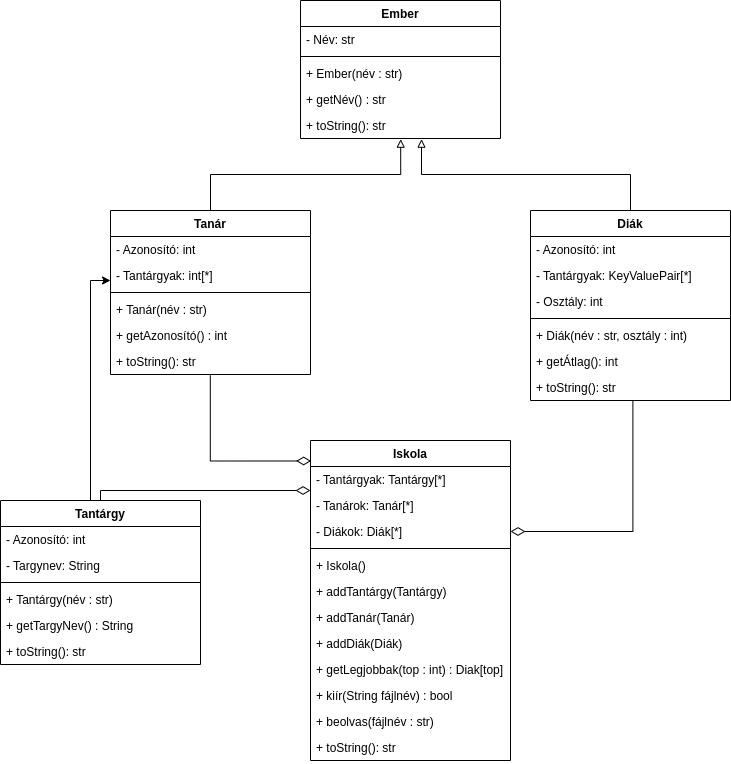

The diagram above was exported from draw.io. Its source (the exported page's mxGraphModel, read from the mxfile embedded in the PNG):
<mxGraphModel dx="362" dy="755" grid="1" gridSize="10" guides="1" tooltips="1" connect="1" arrows="1" fold="1" page="1" pageScale="1" pageWidth="850" pageHeight="1100" math="0" shadow="0">
  <root>
    <mxCell id="0" />
    <mxCell id="1" parent="0" />
    <mxCell id="BssikZRCV79ZX-jMwaNy-28" style="edgeStyle=orthogonalEdgeStyle;rounded=0;orthogonalLoop=1;jettySize=auto;html=1;entryX=0.501;entryY=1.027;entryDx=0;entryDy=0;entryPerimeter=0;endArrow=block;endFill=0;" parent="1" source="BssikZRCV79ZX-jMwaNy-1" target="BssikZRCV79ZX-jMwaNy-22" edge="1">
      <mxGeometry relative="1" as="geometry">
        <Array as="points">
          <mxPoint x="1950" y="214" />
          <mxPoint x="2140" y="214" />
        </Array>
      </mxGeometry>
    </mxCell>
    <mxCell id="BssikZRCV79ZX-jMwaNy-1" value="Tanár" style="swimlane;fontStyle=1;align=center;verticalAlign=top;childLayout=stackLayout;horizontal=1;startSize=26;horizontalStack=0;resizeParent=1;resizeParentMax=0;resizeLast=0;collapsible=1;marginBottom=0;" parent="1" vertex="1">
      <mxGeometry x="1850" y="250" width="200" height="164" as="geometry" />
    </mxCell>
    <mxCell id="BssikZRCV79ZX-jMwaNy-11" value="- Azonosító: int" style="text;strokeColor=none;fillColor=none;align=left;verticalAlign=top;spacingLeft=4;spacingRight=4;overflow=hidden;rotatable=0;points=[[0,0.5],[1,0.5]];portConstraint=eastwest;" parent="BssikZRCV79ZX-jMwaNy-1" vertex="1">
      <mxGeometry y="26" width="200" height="26" as="geometry" />
    </mxCell>
    <mxCell id="BssikZRCV79ZX-jMwaNy-23" value="- Tantárgyak: int[*]" style="text;strokeColor=none;fillColor=none;align=left;verticalAlign=top;spacingLeft=4;spacingRight=4;overflow=hidden;rotatable=0;points=[[0,0.5],[1,0.5]];portConstraint=eastwest;" parent="BssikZRCV79ZX-jMwaNy-1" vertex="1">
      <mxGeometry y="52" width="200" height="26" as="geometry" />
    </mxCell>
    <mxCell id="BssikZRCV79ZX-jMwaNy-3" value="" style="line;strokeWidth=1;fillColor=none;align=left;verticalAlign=middle;spacingTop=-1;spacingLeft=3;spacingRight=3;rotatable=0;labelPosition=right;points=[];portConstraint=eastwest;" parent="BssikZRCV79ZX-jMwaNy-1" vertex="1">
      <mxGeometry y="78" width="200" height="8" as="geometry" />
    </mxCell>
    <mxCell id="BssikZRCV79ZX-jMwaNy-4" value="+ Tanár(név : str)" style="text;strokeColor=none;fillColor=none;align=left;verticalAlign=top;spacingLeft=4;spacingRight=4;overflow=hidden;rotatable=0;points=[[0,0.5],[1,0.5]];portConstraint=eastwest;" parent="BssikZRCV79ZX-jMwaNy-1" vertex="1">
      <mxGeometry y="86" width="200" height="26" as="geometry" />
    </mxCell>
    <mxCell id="BssikZRCV79ZX-jMwaNy-32" value="+ getAzonosító() : int" style="text;strokeColor=none;fillColor=none;align=left;verticalAlign=top;spacingLeft=4;spacingRight=4;overflow=hidden;rotatable=0;points=[[0,0.5],[1,0.5]];portConstraint=eastwest;" parent="BssikZRCV79ZX-jMwaNy-1" vertex="1">
      <mxGeometry y="112" width="200" height="26" as="geometry" />
    </mxCell>
    <mxCell id="BssikZRCV79ZX-jMwaNy-5" value="+ toString(): str" style="text;strokeColor=none;fillColor=none;align=left;verticalAlign=top;spacingLeft=4;spacingRight=4;overflow=hidden;rotatable=0;points=[[0,0.5],[1,0.5]];portConstraint=eastwest;" parent="BssikZRCV79ZX-jMwaNy-1" vertex="1">
      <mxGeometry y="138" width="200" height="26" as="geometry" />
    </mxCell>
    <mxCell id="BssikZRCV79ZX-jMwaNy-29" style="edgeStyle=orthogonalEdgeStyle;rounded=0;orthogonalLoop=1;jettySize=auto;html=1;entryX=0.605;entryY=1.026;entryDx=0;entryDy=0;entryPerimeter=0;endArrow=block;endFill=0;" parent="1" source="BssikZRCV79ZX-jMwaNy-6" target="BssikZRCV79ZX-jMwaNy-22" edge="1">
      <mxGeometry relative="1" as="geometry">
        <mxPoint x="2250" y="340" as="targetPoint" />
      </mxGeometry>
    </mxCell>
    <mxCell id="BssikZRCV79ZX-jMwaNy-6" value="Diák" style="swimlane;fontStyle=1;align=center;verticalAlign=top;childLayout=stackLayout;horizontal=1;startSize=26;horizontalStack=0;resizeParent=1;resizeParentMax=0;resizeLast=0;collapsible=1;marginBottom=0;" parent="1" vertex="1">
      <mxGeometry x="2270" y="250" width="200" height="190" as="geometry" />
    </mxCell>
    <mxCell id="BssikZRCV79ZX-jMwaNy-13" value="- Azonosító: int" style="text;strokeColor=none;fillColor=none;align=left;verticalAlign=top;spacingLeft=4;spacingRight=4;overflow=hidden;rotatable=0;points=[[0,0.5],[1,0.5]];portConstraint=eastwest;" parent="BssikZRCV79ZX-jMwaNy-6" vertex="1">
      <mxGeometry y="26" width="200" height="26" as="geometry" />
    </mxCell>
    <mxCell id="BssikZRCV79ZX-jMwaNy-24" value="- Tantárgyak: KeyValuePair[*]" style="text;strokeColor=none;fillColor=none;align=left;verticalAlign=top;spacingLeft=4;spacingRight=4;overflow=hidden;rotatable=0;points=[[0,0.5],[1,0.5]];portConstraint=eastwest;" parent="BssikZRCV79ZX-jMwaNy-6" vertex="1">
      <mxGeometry y="52" width="200" height="26" as="geometry" />
    </mxCell>
    <mxCell id="BssikZRCV79ZX-jMwaNy-30" value="- Osztály: int" style="text;strokeColor=none;fillColor=none;align=left;verticalAlign=top;spacingLeft=4;spacingRight=4;overflow=hidden;rotatable=0;points=[[0,0.5],[1,0.5]];portConstraint=eastwest;" parent="BssikZRCV79ZX-jMwaNy-6" vertex="1">
      <mxGeometry y="78" width="200" height="26" as="geometry" />
    </mxCell>
    <mxCell id="BssikZRCV79ZX-jMwaNy-8" value="" style="line;strokeWidth=1;fillColor=none;align=left;verticalAlign=middle;spacingTop=-1;spacingLeft=3;spacingRight=3;rotatable=0;labelPosition=right;points=[];portConstraint=eastwest;" parent="BssikZRCV79ZX-jMwaNy-6" vertex="1">
      <mxGeometry y="104" width="200" height="8" as="geometry" />
    </mxCell>
    <mxCell id="BssikZRCV79ZX-jMwaNy-9" value="+ Diák(név : str, osztály : int)" style="text;strokeColor=none;fillColor=none;align=left;verticalAlign=top;spacingLeft=4;spacingRight=4;overflow=hidden;rotatable=0;points=[[0,0.5],[1,0.5]];portConstraint=eastwest;" parent="BssikZRCV79ZX-jMwaNy-6" vertex="1">
      <mxGeometry y="112" width="200" height="26" as="geometry" />
    </mxCell>
    <mxCell id="BssikZRCV79ZX-jMwaNy-31" value="+ getÁtlag(): int" style="text;strokeColor=none;fillColor=none;align=left;verticalAlign=top;spacingLeft=4;spacingRight=4;overflow=hidden;rotatable=0;points=[[0,0.5],[1,0.5]];portConstraint=eastwest;" parent="BssikZRCV79ZX-jMwaNy-6" vertex="1">
      <mxGeometry y="138" width="200" height="26" as="geometry" />
    </mxCell>
    <mxCell id="BssikZRCV79ZX-jMwaNy-10" value="+ toString(): str" style="text;strokeColor=none;fillColor=none;align=left;verticalAlign=top;spacingLeft=4;spacingRight=4;overflow=hidden;rotatable=0;points=[[0,0.5],[1,0.5]];portConstraint=eastwest;" parent="BssikZRCV79ZX-jMwaNy-6" vertex="1">
      <mxGeometry y="164" width="200" height="26" as="geometry" />
    </mxCell>
    <mxCell id="BssikZRCV79ZX-jMwaNy-16" value="Ember" style="swimlane;fontStyle=1;align=center;verticalAlign=top;childLayout=stackLayout;horizontal=1;startSize=26;horizontalStack=0;resizeParent=1;resizeParentMax=0;resizeLast=0;collapsible=1;marginBottom=0;" parent="1" vertex="1">
      <mxGeometry x="2040" y="40" width="200" height="138" as="geometry" />
    </mxCell>
    <mxCell id="BssikZRCV79ZX-jMwaNy-18" value="- Név: str" style="text;strokeColor=none;fillColor=none;align=left;verticalAlign=top;spacingLeft=4;spacingRight=4;overflow=hidden;rotatable=0;points=[[0,0.5],[1,0.5]];portConstraint=eastwest;" parent="BssikZRCV79ZX-jMwaNy-16" vertex="1">
      <mxGeometry y="26" width="200" height="26" as="geometry" />
    </mxCell>
    <mxCell id="BssikZRCV79ZX-jMwaNy-19" value="" style="line;strokeWidth=1;fillColor=none;align=left;verticalAlign=middle;spacingTop=-1;spacingLeft=3;spacingRight=3;rotatable=0;labelPosition=right;points=[];portConstraint=eastwest;" parent="BssikZRCV79ZX-jMwaNy-16" vertex="1">
      <mxGeometry y="52" width="200" height="8" as="geometry" />
    </mxCell>
    <mxCell id="BssikZRCV79ZX-jMwaNy-20" value="+ Ember(név : str)" style="text;strokeColor=none;fillColor=none;align=left;verticalAlign=top;spacingLeft=4;spacingRight=4;overflow=hidden;rotatable=0;points=[[0,0.5],[1,0.5]];portConstraint=eastwest;" parent="BssikZRCV79ZX-jMwaNy-16" vertex="1">
      <mxGeometry y="60" width="200" height="26" as="geometry" />
    </mxCell>
    <mxCell id="BssikZRCV79ZX-jMwaNy-21" value="+ getNév() : str" style="text;strokeColor=none;fillColor=none;align=left;verticalAlign=top;spacingLeft=4;spacingRight=4;overflow=hidden;rotatable=0;points=[[0,0.5],[1,0.5]];portConstraint=eastwest;" parent="BssikZRCV79ZX-jMwaNy-16" vertex="1">
      <mxGeometry y="86" width="200" height="26" as="geometry" />
    </mxCell>
    <mxCell id="BssikZRCV79ZX-jMwaNy-22" value="+ toString(): str" style="text;strokeColor=none;fillColor=none;align=left;verticalAlign=top;spacingLeft=4;spacingRight=4;overflow=hidden;rotatable=0;points=[[0,0.5],[1,0.5]];portConstraint=eastwest;" parent="BssikZRCV79ZX-jMwaNy-16" vertex="1">
      <mxGeometry y="112" width="200" height="26" as="geometry" />
    </mxCell>
    <mxCell id="BssikZRCV79ZX-jMwaNy-80" style="edgeStyle=orthogonalEdgeStyle;rounded=0;orthogonalLoop=1;jettySize=auto;html=1;startArrow=none;startFill=0;endArrow=classic;endFill=1;startSize=12;endSize=6;" parent="1" source="BssikZRCV79ZX-jMwaNy-33" edge="1">
      <mxGeometry relative="1" as="geometry">
        <mxPoint x="1850" y="320" as="targetPoint" />
        <Array as="points">
          <mxPoint x="1830" y="320" />
          <mxPoint x="1850" y="320" />
        </Array>
      </mxGeometry>
    </mxCell>
    <mxCell id="BssikZRCV79ZX-jMwaNy-33" value="Tantárgy" style="swimlane;fontStyle=1;align=center;verticalAlign=top;childLayout=stackLayout;horizontal=1;startSize=26;horizontalStack=0;resizeParent=1;resizeParentMax=0;resizeLast=0;collapsible=1;marginBottom=0;" parent="1" vertex="1">
      <mxGeometry x="1740" y="540" width="200" height="164" as="geometry" />
    </mxCell>
    <mxCell id="BssikZRCV79ZX-jMwaNy-34" value="- Azonosító: int" style="text;strokeColor=none;fillColor=none;align=left;verticalAlign=top;spacingLeft=4;spacingRight=4;overflow=hidden;rotatable=0;points=[[0,0.5],[1,0.5]];portConstraint=eastwest;" parent="BssikZRCV79ZX-jMwaNy-33" vertex="1">
      <mxGeometry y="26" width="200" height="26" as="geometry" />
    </mxCell>
    <mxCell id="h8N96o30tyKQkNcutwA3-1" value="- Targynev: String" style="text;strokeColor=none;fillColor=none;align=left;verticalAlign=top;spacingLeft=4;spacingRight=4;overflow=hidden;rotatable=0;points=[[0,0.5],[1,0.5]];portConstraint=eastwest;" vertex="1" parent="BssikZRCV79ZX-jMwaNy-33">
      <mxGeometry y="52" width="200" height="26" as="geometry" />
    </mxCell>
    <mxCell id="BssikZRCV79ZX-jMwaNy-36" value="" style="line;strokeWidth=1;fillColor=none;align=left;verticalAlign=middle;spacingTop=-1;spacingLeft=3;spacingRight=3;rotatable=0;labelPosition=right;points=[];portConstraint=eastwest;" parent="BssikZRCV79ZX-jMwaNy-33" vertex="1">
      <mxGeometry y="78" width="200" height="8" as="geometry" />
    </mxCell>
    <mxCell id="BssikZRCV79ZX-jMwaNy-37" value="+ Tantárgy(név : str)" style="text;strokeColor=none;fillColor=none;align=left;verticalAlign=top;spacingLeft=4;spacingRight=4;overflow=hidden;rotatable=0;points=[[0,0.5],[1,0.5]];portConstraint=eastwest;" parent="BssikZRCV79ZX-jMwaNy-33" vertex="1">
      <mxGeometry y="86" width="200" height="26" as="geometry" />
    </mxCell>
    <mxCell id="h8N96o30tyKQkNcutwA3-2" value="+ getTargyNev() : String" style="text;strokeColor=none;fillColor=none;align=left;verticalAlign=top;spacingLeft=4;spacingRight=4;overflow=hidden;rotatable=0;points=[[0,0.5],[1,0.5]];portConstraint=eastwest;" vertex="1" parent="BssikZRCV79ZX-jMwaNy-33">
      <mxGeometry y="112" width="200" height="26" as="geometry" />
    </mxCell>
    <mxCell id="BssikZRCV79ZX-jMwaNy-39" value="+ toString(): str" style="text;strokeColor=none;fillColor=none;align=left;verticalAlign=top;spacingLeft=4;spacingRight=4;overflow=hidden;rotatable=0;points=[[0,0.5],[1,0.5]];portConstraint=eastwest;" parent="BssikZRCV79ZX-jMwaNy-33" vertex="1">
      <mxGeometry y="138" width="200" height="26" as="geometry" />
    </mxCell>
    <mxCell id="BssikZRCV79ZX-jMwaNy-47" value="Iskola" style="swimlane;fontStyle=1;align=center;verticalAlign=top;childLayout=stackLayout;horizontal=1;startSize=26;horizontalStack=0;resizeParent=1;resizeParentMax=0;resizeLast=0;collapsible=1;marginBottom=0;" parent="1" vertex="1">
      <mxGeometry x="2050" y="480" width="200" height="320" as="geometry" />
    </mxCell>
    <mxCell id="BssikZRCV79ZX-jMwaNy-49" value="- Tantárgyak: Tantárgy[*]" style="text;strokeColor=none;fillColor=none;align=left;verticalAlign=top;spacingLeft=4;spacingRight=4;overflow=hidden;rotatable=0;points=[[0,0.5],[1,0.5]];portConstraint=eastwest;" parent="BssikZRCV79ZX-jMwaNy-47" vertex="1">
      <mxGeometry y="26" width="200" height="26" as="geometry" />
    </mxCell>
    <mxCell id="BssikZRCV79ZX-jMwaNy-55" value="- Tanárok: Tanár[*]" style="text;strokeColor=none;fillColor=none;align=left;verticalAlign=top;spacingLeft=4;spacingRight=4;overflow=hidden;rotatable=0;points=[[0,0.5],[1,0.5]];portConstraint=eastwest;" parent="BssikZRCV79ZX-jMwaNy-47" vertex="1">
      <mxGeometry y="52" width="200" height="26" as="geometry" />
    </mxCell>
    <mxCell id="BssikZRCV79ZX-jMwaNy-56" value="- Diákok: Diák[*]" style="text;strokeColor=none;fillColor=none;align=left;verticalAlign=top;spacingLeft=4;spacingRight=4;overflow=hidden;rotatable=0;points=[[0,0.5],[1,0.5]];portConstraint=eastwest;" parent="BssikZRCV79ZX-jMwaNy-47" vertex="1">
      <mxGeometry y="78" width="200" height="26" as="geometry" />
    </mxCell>
    <mxCell id="BssikZRCV79ZX-jMwaNy-50" value="" style="line;strokeWidth=1;fillColor=none;align=left;verticalAlign=middle;spacingTop=-1;spacingLeft=3;spacingRight=3;rotatable=0;labelPosition=right;points=[];portConstraint=eastwest;" parent="BssikZRCV79ZX-jMwaNy-47" vertex="1">
      <mxGeometry y="104" width="200" height="8" as="geometry" />
    </mxCell>
    <mxCell id="BssikZRCV79ZX-jMwaNy-51" value="+ Iskola()" style="text;strokeColor=none;fillColor=none;align=left;verticalAlign=top;spacingLeft=4;spacingRight=4;overflow=hidden;rotatable=0;points=[[0,0.5],[1,0.5]];portConstraint=eastwest;" parent="BssikZRCV79ZX-jMwaNy-47" vertex="1">
      <mxGeometry y="112" width="200" height="26" as="geometry" />
    </mxCell>
    <mxCell id="BssikZRCV79ZX-jMwaNy-75" value="+ addTantárgy(Tantárgy)" style="text;strokeColor=none;fillColor=none;align=left;verticalAlign=top;spacingLeft=4;spacingRight=4;overflow=hidden;rotatable=0;points=[[0,0.5],[1,0.5]];portConstraint=eastwest;" parent="BssikZRCV79ZX-jMwaNy-47" vertex="1">
      <mxGeometry y="138" width="200" height="26" as="geometry" />
    </mxCell>
    <mxCell id="BssikZRCV79ZX-jMwaNy-76" value="+ addTanár(Tanár)" style="text;strokeColor=none;fillColor=none;align=left;verticalAlign=top;spacingLeft=4;spacingRight=4;overflow=hidden;rotatable=0;points=[[0,0.5],[1,0.5]];portConstraint=eastwest;" parent="BssikZRCV79ZX-jMwaNy-47" vertex="1">
      <mxGeometry y="164" width="200" height="26" as="geometry" />
    </mxCell>
    <mxCell id="BssikZRCV79ZX-jMwaNy-77" value="+ addDiák(Diák)" style="text;strokeColor=none;fillColor=none;align=left;verticalAlign=top;spacingLeft=4;spacingRight=4;overflow=hidden;rotatable=0;points=[[0,0.5],[1,0.5]];portConstraint=eastwest;" parent="BssikZRCV79ZX-jMwaNy-47" vertex="1">
      <mxGeometry y="190" width="200" height="26" as="geometry" />
    </mxCell>
    <mxCell id="BssikZRCV79ZX-jMwaNy-72" value="+ getLegjobbak(top : int) : Diak[top]" style="text;strokeColor=none;fillColor=none;align=left;verticalAlign=top;spacingLeft=4;spacingRight=4;overflow=hidden;rotatable=0;points=[[0,0.5],[1,0.5]];portConstraint=eastwest;" parent="BssikZRCV79ZX-jMwaNy-47" vertex="1">
      <mxGeometry y="216" width="200" height="26" as="geometry" />
    </mxCell>
    <mxCell id="BssikZRCV79ZX-jMwaNy-73" value="+ kiír(String fájlnév) : bool" style="text;strokeColor=none;fillColor=none;align=left;verticalAlign=top;spacingLeft=4;spacingRight=4;overflow=hidden;rotatable=0;points=[[0,0.5],[1,0.5]];portConstraint=eastwest;" parent="BssikZRCV79ZX-jMwaNy-47" vertex="1">
      <mxGeometry y="242" width="200" height="26" as="geometry" />
    </mxCell>
    <mxCell id="BssikZRCV79ZX-jMwaNy-74" value="+ beolvas(fájlnév : str)" style="text;strokeColor=none;fillColor=none;align=left;verticalAlign=top;spacingLeft=4;spacingRight=4;overflow=hidden;rotatable=0;points=[[0,0.5],[1,0.5]];portConstraint=eastwest;" parent="BssikZRCV79ZX-jMwaNy-47" vertex="1">
      <mxGeometry y="268" width="200" height="26" as="geometry" />
    </mxCell>
    <mxCell id="BssikZRCV79ZX-jMwaNy-53" value="+ toString(): str" style="text;strokeColor=none;fillColor=none;align=left;verticalAlign=top;spacingLeft=4;spacingRight=4;overflow=hidden;rotatable=0;points=[[0,0.5],[1,0.5]];portConstraint=eastwest;" parent="BssikZRCV79ZX-jMwaNy-47" vertex="1">
      <mxGeometry y="294" width="200" height="26" as="geometry" />
    </mxCell>
    <mxCell id="BssikZRCV79ZX-jMwaNy-79" style="edgeStyle=orthogonalEdgeStyle;rounded=0;orthogonalLoop=1;jettySize=auto;html=1;entryX=0.5;entryY=0;entryDx=0;entryDy=0;endArrow=none;endFill=0;startSize=12;endSize=6;startArrow=diamondThin;startFill=0;" parent="1" source="BssikZRCV79ZX-jMwaNy-49" target="BssikZRCV79ZX-jMwaNy-33" edge="1">
      <mxGeometry relative="1" as="geometry">
        <Array as="points">
          <mxPoint x="1840" y="530" />
        </Array>
      </mxGeometry>
    </mxCell>
    <mxCell id="BssikZRCV79ZX-jMwaNy-81" style="edgeStyle=orthogonalEdgeStyle;rounded=0;orthogonalLoop=1;jettySize=auto;html=1;entryX=0.499;entryY=1.033;entryDx=0;entryDy=0;entryPerimeter=0;startArrow=diamondThin;startFill=0;endArrow=none;endFill=0;startSize=12;endSize=6;exitX=0.003;exitY=0.064;exitDx=0;exitDy=0;exitPerimeter=0;" parent="1" source="BssikZRCV79ZX-jMwaNy-47" target="BssikZRCV79ZX-jMwaNy-5" edge="1">
      <mxGeometry relative="1" as="geometry">
        <Array as="points">
          <mxPoint x="1950" y="501" />
        </Array>
      </mxGeometry>
    </mxCell>
    <mxCell id="BssikZRCV79ZX-jMwaNy-82" style="edgeStyle=orthogonalEdgeStyle;rounded=0;orthogonalLoop=1;jettySize=auto;html=1;entryX=0.512;entryY=0.988;entryDx=0;entryDy=0;entryPerimeter=0;startArrow=diamondThin;startFill=0;endArrow=none;endFill=0;startSize=12;endSize=6;" parent="1" source="BssikZRCV79ZX-jMwaNy-56" target="BssikZRCV79ZX-jMwaNy-10" edge="1">
      <mxGeometry relative="1" as="geometry" />
    </mxCell>
  </root>
</mxGraphModel>